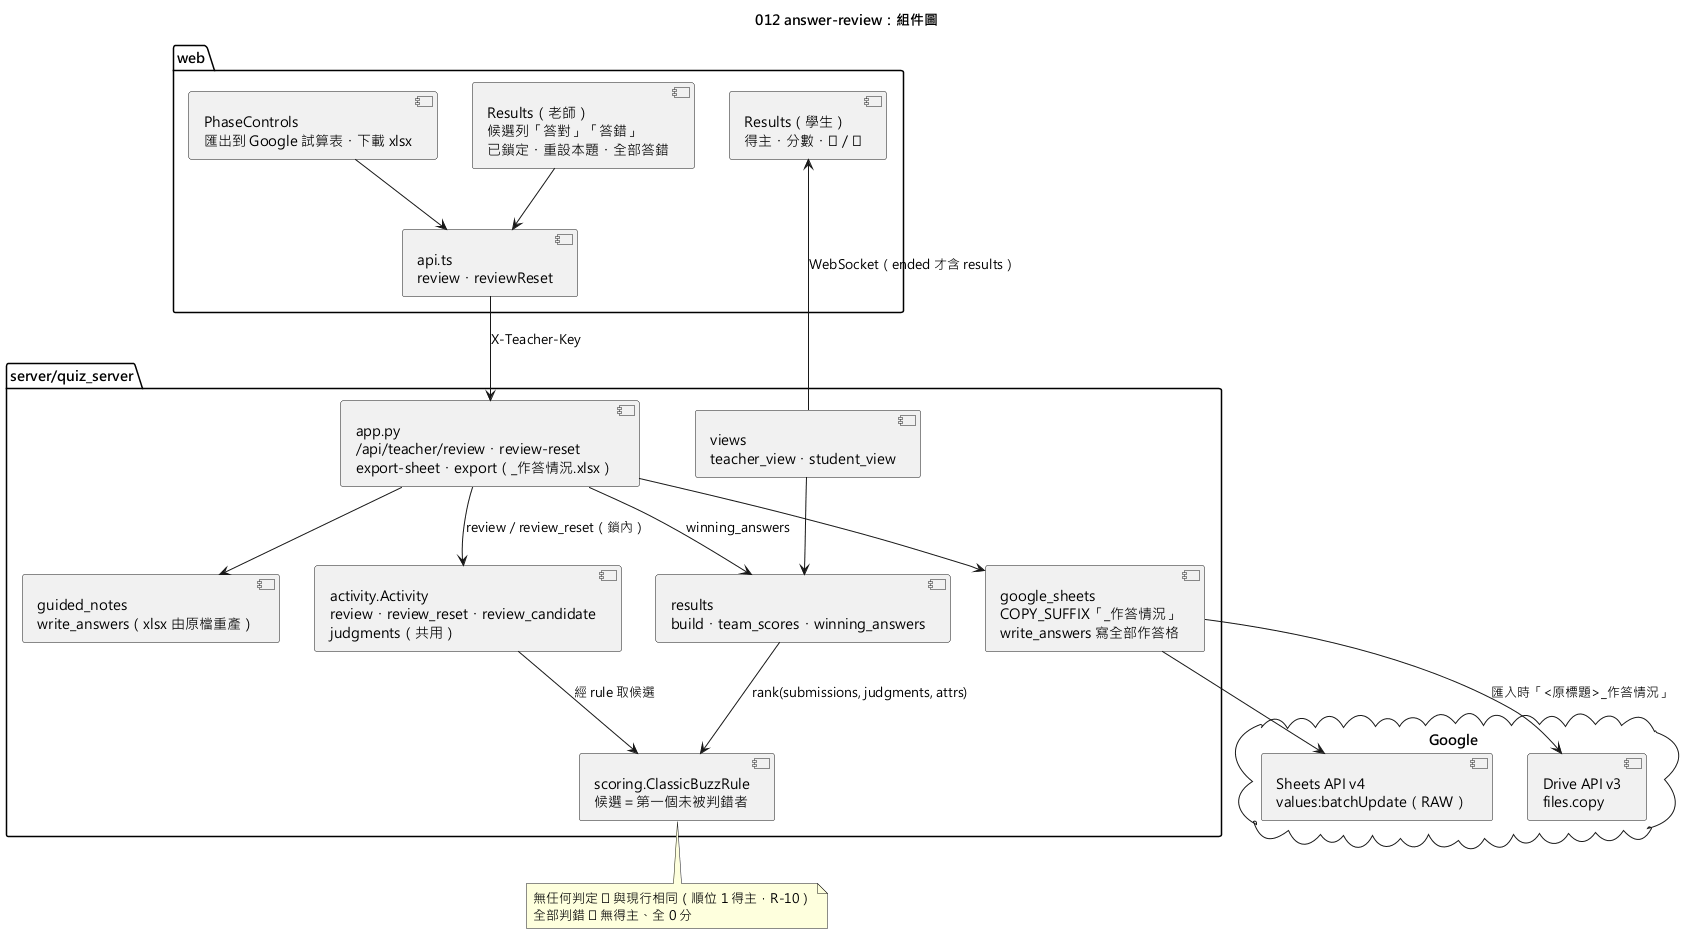

The diagram above was rendered by PlantUML. Its source (embedded in the PNG):
@startuml 012-answer-review-component
skinparamlocked defaultFontName Microsoft JhengHei
title 012 answer-review：組件圖

package "web" {
  [Results（老師）\n候選列「答對」「答錯」\n已鎖定・重設本題・全部答錯] as RT
  [Results（學生）\n得主・分數・✓／✗] as RS
  [PhaseControls\n匯出到 Google 試算表・下載 xlsx] as PC
  [api.ts\nreview・reviewReset] as Api
}

package "server/quiz_server" {
  [app.py\n/api/teacher/review・review-reset\nexport-sheet・export（_作答情況.xlsx）] as App
  [activity.Activity\nreview・review_reset・review_candidate\njudgments（共用）] as Act
  [scoring.ClassicBuzzRule\n候選＝第一個未被判錯者] as Rule
  [results\nbuild・team_scores・winning_answers] as Res
  [views\nteacher_view・student_view] as Views
  [google_sheets\nCOPY_SUFFIX「_作答情況」\nwrite_answers 寫全部作答格] as GS
  [guided_notes\nwrite_answers（xlsx 由原檔重產）] as Notes
}

cloud "Google" {
  [Sheets API v4\nvalues:batchUpdate（RAW）] as G_Sheets
  [Drive API v3\nfiles.copy] as G_Drive
}

RT --> Api
PC --> Api
Api --> App : X-Teacher-Key
App --> Act : review／review_reset（鎖內）
Act --> Rule : 經 rule 取候選
Res --> Rule : rank(submissions, judgments, attrs)
Views --> Res
App --> Res : winning_answers
App --> GS
App --> Notes
GS --> G_Sheets
GS --> G_Drive : 匯入時「<原標題>_作答情況」
Views --> RS : WebSocket（ended 才含 results）
note bottom of Rule
  無任何判定 ⇒ 與現行相同（順位 1 得主，R-10）
  全部判錯 ⇒ 無得主、全 0 分
end note
@enduml